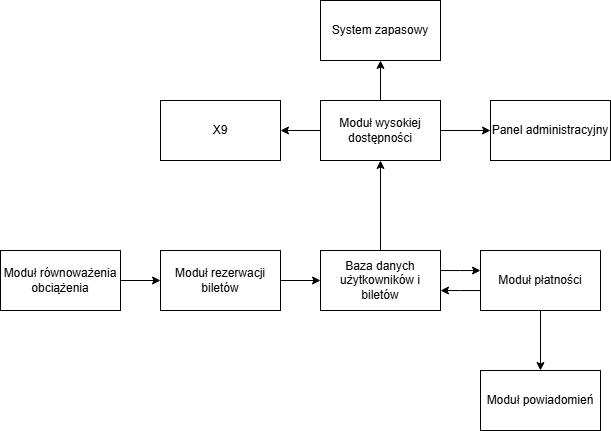

The diagram above was exported from draw.io. Its source (the exported page's mxGraphModel, read from the mxfile embedded in the PNG):
<mxGraphModel dx="1622" dy="885" grid="1" gridSize="10" guides="1" tooltips="1" connect="1" arrows="1" fold="1" page="1" pageScale="1" pageWidth="827" pageHeight="1169" math="0" shadow="0">
  <root>
    <mxCell id="0" />
    <mxCell id="1" parent="0" />
    <mxCell id="mSaeIuAGjAF6I9Yi6Oop-9" style="edgeStyle=orthogonalEdgeStyle;rounded=0;orthogonalLoop=1;jettySize=auto;html=1;entryX=0;entryY=0.5;entryDx=0;entryDy=0;" parent="1" source="rdCPW6GBVRL_jU4kdvov-1" target="rdCPW6GBVRL_jU4kdvov-3" edge="1">
      <mxGeometry relative="1" as="geometry" />
    </mxCell>
    <mxCell id="rdCPW6GBVRL_jU4kdvov-1" value="Moduł równoważenia obciążenia" style="rounded=0;whiteSpace=wrap;html=1;" parent="1" vertex="1">
      <mxGeometry x="100" y="270" width="120" height="60" as="geometry" />
    </mxCell>
    <mxCell id="mSaeIuAGjAF6I9Yi6Oop-4" style="edgeStyle=orthogonalEdgeStyle;rounded=0;orthogonalLoop=1;jettySize=auto;html=1;entryX=0.5;entryY=1;entryDx=0;entryDy=0;" parent="1" source="rdCPW6GBVRL_jU4kdvov-2" target="rdCPW6GBVRL_jU4kdvov-9" edge="1">
      <mxGeometry relative="1" as="geometry" />
    </mxCell>
    <mxCell id="mSaeIuAGjAF6I9Yi6Oop-5" style="edgeStyle=orthogonalEdgeStyle;rounded=0;orthogonalLoop=1;jettySize=auto;html=1;" parent="1" source="rdCPW6GBVRL_jU4kdvov-2" target="rdCPW6GBVRL_jU4kdvov-8" edge="1">
      <mxGeometry relative="1" as="geometry" />
    </mxCell>
    <mxCell id="sLQ5O8zUuLplhlOAu2_i-9" style="edgeStyle=orthogonalEdgeStyle;rounded=0;orthogonalLoop=1;jettySize=auto;html=1;entryX=1;entryY=0.5;entryDx=0;entryDy=0;" edge="1" parent="1" source="rdCPW6GBVRL_jU4kdvov-2" target="sLQ5O8zUuLplhlOAu2_i-8">
      <mxGeometry relative="1" as="geometry" />
    </mxCell>
    <mxCell id="rdCPW6GBVRL_jU4kdvov-2" value="Moduł wysokiej dostępności" style="rounded=0;whiteSpace=wrap;html=1;" parent="1" vertex="1">
      <mxGeometry x="420" y="120" width="120" height="60" as="geometry" />
    </mxCell>
    <mxCell id="mSaeIuAGjAF6I9Yi6Oop-10" style="edgeStyle=orthogonalEdgeStyle;rounded=0;orthogonalLoop=1;jettySize=auto;html=1;entryX=0;entryY=0.5;entryDx=0;entryDy=0;" parent="1" source="rdCPW6GBVRL_jU4kdvov-3" target="rdCPW6GBVRL_jU4kdvov-7" edge="1">
      <mxGeometry relative="1" as="geometry" />
    </mxCell>
    <mxCell id="rdCPW6GBVRL_jU4kdvov-3" value="Moduł rezerwacji biletów" style="rounded=0;whiteSpace=wrap;html=1;" parent="1" vertex="1">
      <mxGeometry x="260" y="270" width="120" height="60" as="geometry" />
    </mxCell>
    <mxCell id="rdCPW6GBVRL_jU4kdvov-49" style="edgeStyle=orthogonalEdgeStyle;rounded=0;orthogonalLoop=1;jettySize=auto;html=1;" parent="1" source="rdCPW6GBVRL_jU4kdvov-5" target="rdCPW6GBVRL_jU4kdvov-7" edge="1">
      <mxGeometry relative="1" as="geometry">
        <Array as="points">
          <mxPoint x="560" y="310" />
          <mxPoint x="560" y="310" />
        </Array>
      </mxGeometry>
    </mxCell>
    <mxCell id="mSaeIuAGjAF6I9Yi6Oop-3" style="edgeStyle=orthogonalEdgeStyle;rounded=0;orthogonalLoop=1;jettySize=auto;html=1;" parent="1" source="rdCPW6GBVRL_jU4kdvov-5" target="rdCPW6GBVRL_jU4kdvov-6" edge="1">
      <mxGeometry relative="1" as="geometry" />
    </mxCell>
    <mxCell id="rdCPW6GBVRL_jU4kdvov-5" value="Moduł płatności" style="rounded=0;whiteSpace=wrap;html=1;" parent="1" vertex="1">
      <mxGeometry x="580" y="270" width="120" height="60" as="geometry" />
    </mxCell>
    <mxCell id="rdCPW6GBVRL_jU4kdvov-6" value="Moduł powiadomień" style="rounded=0;whiteSpace=wrap;html=1;" parent="1" vertex="1">
      <mxGeometry x="580" y="390" width="120" height="60" as="geometry" />
    </mxCell>
    <mxCell id="rdCPW6GBVRL_jU4kdvov-40" style="edgeStyle=orthogonalEdgeStyle;rounded=0;orthogonalLoop=1;jettySize=auto;html=1;" parent="1" source="rdCPW6GBVRL_jU4kdvov-7" target="rdCPW6GBVRL_jU4kdvov-5" edge="1">
      <mxGeometry relative="1" as="geometry">
        <Array as="points">
          <mxPoint x="560" y="290" />
          <mxPoint x="560" y="290" />
        </Array>
      </mxGeometry>
    </mxCell>
    <mxCell id="sLQ5O8zUuLplhlOAu2_i-7" style="edgeStyle=orthogonalEdgeStyle;rounded=0;orthogonalLoop=1;jettySize=auto;html=1;entryX=0.5;entryY=1;entryDx=0;entryDy=0;" edge="1" parent="1" source="rdCPW6GBVRL_jU4kdvov-7" target="rdCPW6GBVRL_jU4kdvov-2">
      <mxGeometry relative="1" as="geometry" />
    </mxCell>
    <mxCell id="rdCPW6GBVRL_jU4kdvov-7" value="Baza danych użytkowników i biletów" style="rounded=0;whiteSpace=wrap;html=1;" parent="1" vertex="1">
      <mxGeometry x="420" y="270" width="120" height="60" as="geometry" />
    </mxCell>
    <mxCell id="rdCPW6GBVRL_jU4kdvov-8" value="Panel administracyjny" style="rounded=0;whiteSpace=wrap;html=1;" parent="1" vertex="1">
      <mxGeometry x="590" y="120" width="120" height="60" as="geometry" />
    </mxCell>
    <mxCell id="rdCPW6GBVRL_jU4kdvov-9" value="System zapasowy" style="rounded=0;whiteSpace=wrap;html=1;" parent="1" vertex="1">
      <mxGeometry x="420" y="20" width="120" height="60" as="geometry" />
    </mxCell>
    <mxCell id="sLQ5O8zUuLplhlOAu2_i-8" value="X9" style="rounded=0;whiteSpace=wrap;html=1;" vertex="1" parent="1">
      <mxGeometry x="260" y="120" width="120" height="60" as="geometry" />
    </mxCell>
  </root>
</mxGraphModel>